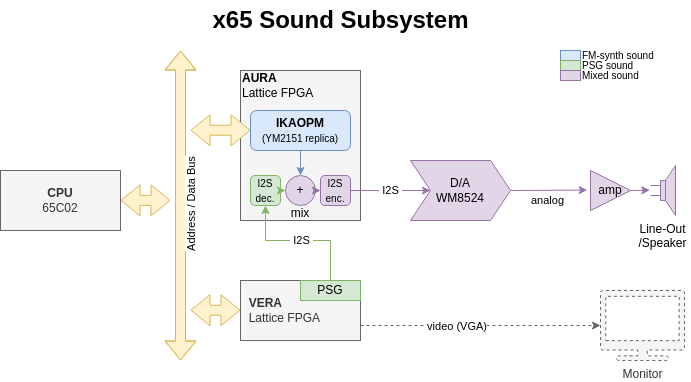

The diagram above was exported from draw.io. Its source (the exported page's mxGraphModel, read from the mxfile embedded in the PNG):
<mxGraphModel dx="989" dy="608" grid="1" gridSize="10" guides="1" tooltips="1" connect="1" arrows="1" fold="1" page="1" pageScale="1" pageWidth="827" pageHeight="1169" math="0" shadow="0">
  <root>
    <mxCell id="0" />
    <mxCell id="1" parent="0" />
    <mxCell id="-AzH7alsfJFgHikpIhlj-1" value="" style="rounded=0;whiteSpace=wrap;html=1;align=left;fillColor=#f5f5f5;fontColor=#333333;strokeColor=#666666;" parent="1" vertex="1">
      <mxGeometry x="280" y="170" width="120" height="150" as="geometry" />
    </mxCell>
    <mxCell id="NfF5qYXIT8AWgwg0Zv3D-1" value="&amp;nbsp; &lt;b&gt;VERA&lt;/b&gt;&lt;br&gt;&amp;nbsp; Lattice FPGA" style="rounded=0;whiteSpace=wrap;html=1;align=left;fillColor=#f5f5f5;fontColor=#333333;strokeColor=#666666;" parent="1" vertex="1">
      <mxGeometry x="280" y="380" width="120" height="60" as="geometry" />
    </mxCell>
    <mxCell id="NfF5qYXIT8AWgwg0Zv3D-2" value="PSG" style="rounded=0;whiteSpace=wrap;html=1;fillColor=#d5e8d4;strokeColor=#82b366;" parent="1" vertex="1">
      <mxGeometry x="340" y="380" width="60" height="20" as="geometry" />
    </mxCell>
    <mxCell id="NfF5qYXIT8AWgwg0Zv3D-9" value="" style="endArrow=classic;html=1;rounded=0;exitX=1;exitY=0.75;exitDx=0;exitDy=0;fillColor=#f5f5f5;strokeColor=#666666;dashed=1;" parent="1" source="NfF5qYXIT8AWgwg0Zv3D-1" target="NfF5qYXIT8AWgwg0Zv3D-31" edge="1">
      <mxGeometry width="50" height="50" relative="1" as="geometry">
        <mxPoint x="410" y="470" as="sourcePoint" />
        <mxPoint x="660" y="420" as="targetPoint" />
      </mxGeometry>
    </mxCell>
    <mxCell id="NfF5qYXIT8AWgwg0Zv3D-11" value="&amp;nbsp;video (VGA)" style="edgeLabel;html=1;align=center;verticalAlign=middle;resizable=0;points=[];" parent="NfF5qYXIT8AWgwg0Zv3D-9" vertex="1" connectable="0">
      <mxGeometry x="-0.2101" y="-1" relative="1" as="geometry">
        <mxPoint as="offset" />
      </mxGeometry>
    </mxCell>
    <mxCell id="NfF5qYXIT8AWgwg0Zv3D-14" value="D/A&lt;br&gt;WM8524" style="shape=step;perimeter=stepPerimeter;whiteSpace=wrap;html=1;fixedSize=1;size=20;fillColor=#e1d5e7;strokeColor=#9673a6;" parent="1" vertex="1">
      <mxGeometry x="450" y="260" width="100" height="60" as="geometry" />
    </mxCell>
    <mxCell id="NfF5qYXIT8AWgwg0Zv3D-15" value="" style="endArrow=classic;html=1;rounded=0;exitX=0.5;exitY=0;exitDx=0;exitDy=0;fillColor=#d5e8d4;strokeColor=#82b366;" parent="1" source="NfF5qYXIT8AWgwg0Zv3D-2" target="-AzH7alsfJFgHikpIhlj-4" edge="1">
      <mxGeometry width="50" height="50" relative="1" as="geometry">
        <mxPoint x="340" y="360" as="sourcePoint" />
        <mxPoint x="370" y="280" as="targetPoint" />
        <Array as="points">
          <mxPoint x="370" y="340" />
          <mxPoint x="305" y="340" />
        </Array>
      </mxGeometry>
    </mxCell>
    <mxCell id="NfF5qYXIT8AWgwg0Zv3D-16" value="&amp;nbsp;I2S&amp;nbsp;" style="edgeLabel;html=1;align=center;verticalAlign=middle;resizable=0;points=[];" parent="NfF5qYXIT8AWgwg0Zv3D-15" vertex="1" connectable="0">
      <mxGeometry x="-0.3556" relative="1" as="geometry">
        <mxPoint x="-25" as="offset" />
      </mxGeometry>
    </mxCell>
    <mxCell id="NfF5qYXIT8AWgwg0Zv3D-17" value="+" style="ellipse;whiteSpace=wrap;html=1;aspect=fixed;fillColor=#e1d5e7;strokeColor=#9673a6;" parent="1" vertex="1">
      <mxGeometry x="325" y="275" width="30" height="30" as="geometry" />
    </mxCell>
    <mxCell id="NfF5qYXIT8AWgwg0Zv3D-20" value="" style="endArrow=classic;html=1;rounded=0;exitX=1;exitY=0.5;exitDx=0;exitDy=0;fillColor=#e1d5e7;strokeColor=#9673a6;entryX=-0.082;entryY=0.489;entryDx=0;entryDy=0;entryPerimeter=0;" parent="1" source="NfF5qYXIT8AWgwg0Zv3D-14" target="NfF5qYXIT8AWgwg0Zv3D-26" edge="1">
      <mxGeometry width="50" height="50" relative="1" as="geometry">
        <mxPoint x="460" y="350" as="sourcePoint" />
        <mxPoint x="560" y="310" as="targetPoint" />
        <Array as="points" />
      </mxGeometry>
    </mxCell>
    <mxCell id="NfF5qYXIT8AWgwg0Zv3D-24" value="&amp;nbsp;analog&amp;nbsp;" style="edgeLabel;html=1;align=center;verticalAlign=middle;resizable=0;points=[];" parent="NfF5qYXIT8AWgwg0Zv3D-20" vertex="1" connectable="0">
      <mxGeometry x="-0.448" y="-1" relative="1" as="geometry">
        <mxPoint x="15" y="9" as="offset" />
      </mxGeometry>
    </mxCell>
    <mxCell id="NfF5qYXIT8AWgwg0Zv3D-26" value="amp" style="triangle;whiteSpace=wrap;html=1;fillColor=#e1d5e7;strokeColor=#9673a6;" parent="1" vertex="1">
      <mxGeometry x="630" y="270" width="40" height="40" as="geometry" />
    </mxCell>
    <mxCell id="NfF5qYXIT8AWgwg0Zv3D-28" value="Line-Out &lt;br&gt;/Speaker" style="pointerEvents=1;verticalLabelPosition=bottom;shadow=0;dashed=0;align=center;html=1;verticalAlign=top;shape=mxgraph.electrical.electro-mechanical.loudspeaker;fillColor=#e1d5e7;strokeColor=#9673a6;" parent="1" vertex="1">
      <mxGeometry x="690" y="265" width="25" height="50" as="geometry" />
    </mxCell>
    <mxCell id="NfF5qYXIT8AWgwg0Zv3D-31" value="Monitor" style="sketch=0;pointerEvents=1;shadow=0;dashed=1;html=1;strokeColor=#666666;fillColor=#f5f5f5;labelPosition=center;verticalLabelPosition=bottom;verticalAlign=top;outlineConnect=0;align=center;shape=mxgraph.office.devices.tv;fontColor=#333333;" parent="1" vertex="1">
      <mxGeometry x="640" y="390" width="84" height="70" as="geometry" />
    </mxCell>
    <mxCell id="NfF5qYXIT8AWgwg0Zv3D-32" value="" style="endArrow=classic;html=1;rounded=0;exitX=1;exitY=0.5;exitDx=0;exitDy=0;entryX=-0.025;entryY=0.492;entryDx=0;entryDy=0;entryPerimeter=0;fillColor=#e1d5e7;strokeColor=#9673a6;" parent="1" source="NfF5qYXIT8AWgwg0Zv3D-26" target="NfF5qYXIT8AWgwg0Zv3D-28" edge="1">
      <mxGeometry width="50" height="50" relative="1" as="geometry">
        <mxPoint x="610" y="460" as="sourcePoint" />
        <mxPoint x="660" y="410" as="targetPoint" />
      </mxGeometry>
    </mxCell>
    <mxCell id="NfF5qYXIT8AWgwg0Zv3D-33" value="&lt;b&gt;CPU&lt;/b&gt;&lt;br&gt;65C02" style="rounded=0;whiteSpace=wrap;html=1;fillColor=#f5f5f5;fontColor=#333333;strokeColor=#666666;" parent="1" vertex="1">
      <mxGeometry x="40" y="270" width="120" height="60" as="geometry" />
    </mxCell>
    <mxCell id="iwGb3zn6z3i9rPnSCCZK-1" value="" style="shape=flexArrow;endArrow=classic;startArrow=classic;html=1;rounded=0;fillColor=#fff2cc;strokeColor=#d6b656;" parent="1" edge="1">
      <mxGeometry width="100" height="100" relative="1" as="geometry">
        <mxPoint x="220" y="460" as="sourcePoint" />
        <mxPoint x="220" y="150" as="targetPoint" />
        <Array as="points">
          <mxPoint x="220" y="300" />
        </Array>
      </mxGeometry>
    </mxCell>
    <mxCell id="iwGb3zn6z3i9rPnSCCZK-2" value="Address / Data Bus" style="edgeLabel;html=1;align=center;verticalAlign=middle;resizable=0;points=[];rotation=-90;" parent="iwGb3zn6z3i9rPnSCCZK-1" vertex="1" connectable="0">
      <mxGeometry x="-0.0411" y="-8" relative="1" as="geometry">
        <mxPoint x="2" y="-7" as="offset" />
      </mxGeometry>
    </mxCell>
    <mxCell id="iwGb3zn6z3i9rPnSCCZK-3" value="" style="shape=flexArrow;endArrow=classic;startArrow=classic;html=1;rounded=0;entryX=0;entryY=0.5;entryDx=0;entryDy=0;fillColor=#fff2cc;strokeColor=#d6b656;" parent="1" edge="1">
      <mxGeometry width="100" height="100" relative="1" as="geometry">
        <mxPoint x="230" y="229.76000000000002" as="sourcePoint" />
        <mxPoint x="290" y="229.76000000000002" as="targetPoint" />
      </mxGeometry>
    </mxCell>
    <mxCell id="iwGb3zn6z3i9rPnSCCZK-4" value="" style="shape=flexArrow;endArrow=classic;startArrow=classic;html=1;rounded=0;entryX=0;entryY=0.5;entryDx=0;entryDy=0;fillColor=#fff2cc;strokeColor=#d6b656;" parent="1" edge="1">
      <mxGeometry width="100" height="100" relative="1" as="geometry">
        <mxPoint x="230" y="409.71000000000004" as="sourcePoint" />
        <mxPoint x="280" y="409.71000000000004" as="targetPoint" />
      </mxGeometry>
    </mxCell>
    <mxCell id="iwGb3zn6z3i9rPnSCCZK-5" value="" style="shape=flexArrow;endArrow=classic;startArrow=classic;html=1;rounded=0;fillColor=#fff2cc;strokeColor=#d6b656;" parent="1" edge="1">
      <mxGeometry width="100" height="100" relative="1" as="geometry">
        <mxPoint x="160" y="299.71000000000004" as="sourcePoint" />
        <mxPoint x="210" y="300" as="targetPoint" />
      </mxGeometry>
    </mxCell>
    <mxCell id="iwGb3zn6z3i9rPnSCCZK-6" value="x65 Sound Subsystem" style="text;strokeColor=none;fillColor=none;html=1;fontSize=24;fontStyle=1;verticalAlign=middle;align=center;" parent="1" vertex="1">
      <mxGeometry x="180" y="100" width="400" height="40" as="geometry" />
    </mxCell>
    <mxCell id="-AzH7alsfJFgHikpIhlj-2" value="&lt;b&gt;AURA&lt;br&gt;&lt;/b&gt;Lattice FPGA" style="text;html=1;strokeColor=none;fillColor=none;align=left;verticalAlign=middle;whiteSpace=wrap;rounded=0;" parent="1" vertex="1">
      <mxGeometry x="280" y="170" width="110" height="30" as="geometry" />
    </mxCell>
    <mxCell id="-AzH7alsfJFgHikpIhlj-3" value="&lt;b&gt;IKAOPM&lt;br&gt;&lt;/b&gt;&lt;font style=&quot;font-size: 10px;&quot;&gt;(YM2151 replica)&lt;/font&gt;" style="rounded=1;whiteSpace=wrap;html=1;fillColor=#dae8fc;strokeColor=#6c8ebf;" parent="1" vertex="1">
      <mxGeometry x="290" y="210" width="100" height="40" as="geometry" />
    </mxCell>
    <mxCell id="-AzH7alsfJFgHikpIhlj-4" value="&lt;font style=&quot;font-size: 10px;&quot;&gt;I2S dec.&lt;/font&gt;" style="rounded=1;whiteSpace=wrap;html=1;fillColor=#d5e8d4;strokeColor=#82b366;" parent="1" vertex="1">
      <mxGeometry x="290" y="275" width="30" height="30" as="geometry" />
    </mxCell>
    <mxCell id="-AzH7alsfJFgHikpIhlj-5" value="&lt;font style=&quot;font-size: 10px;&quot;&gt;I2S enc.&lt;/font&gt;" style="rounded=1;whiteSpace=wrap;html=1;fillColor=#e1d5e7;strokeColor=#9673a6;" parent="1" vertex="1">
      <mxGeometry x="360" y="275" width="30" height="30" as="geometry" />
    </mxCell>
    <mxCell id="-AzH7alsfJFgHikpIhlj-6" value="" style="endArrow=classic;html=1;rounded=0;exitX=1;exitY=0.5;exitDx=0;exitDy=0;fillColor=#d5e8d4;strokeColor=#82b366;" parent="1" source="-AzH7alsfJFgHikpIhlj-4" target="NfF5qYXIT8AWgwg0Zv3D-17" edge="1">
      <mxGeometry width="50" height="50" relative="1" as="geometry">
        <mxPoint x="340" y="290" as="sourcePoint" />
        <mxPoint x="390" y="240" as="targetPoint" />
      </mxGeometry>
    </mxCell>
    <mxCell id="-AzH7alsfJFgHikpIhlj-7" value="" style="endArrow=classic;html=1;rounded=0;fillColor=#e1d5e7;strokeColor=#9673a6;" parent="1" source="NfF5qYXIT8AWgwg0Zv3D-17" target="-AzH7alsfJFgHikpIhlj-5" edge="1">
      <mxGeometry width="50" height="50" relative="1" as="geometry">
        <mxPoint x="340" y="290" as="sourcePoint" />
        <mxPoint x="390" y="240" as="targetPoint" />
      </mxGeometry>
    </mxCell>
    <mxCell id="-AzH7alsfJFgHikpIhlj-8" value="" style="endArrow=classic;html=1;rounded=0;exitX=0.5;exitY=1;exitDx=0;exitDy=0;fillColor=#dae8fc;strokeColor=#6c8ebf;" parent="1" source="-AzH7alsfJFgHikpIhlj-3" target="NfF5qYXIT8AWgwg0Zv3D-17" edge="1">
      <mxGeometry width="50" height="50" relative="1" as="geometry">
        <mxPoint x="340" y="290" as="sourcePoint" />
        <mxPoint x="390" y="240" as="targetPoint" />
      </mxGeometry>
    </mxCell>
    <mxCell id="-AzH7alsfJFgHikpIhlj-9" value="mix" style="text;html=1;strokeColor=none;fillColor=none;align=center;verticalAlign=middle;whiteSpace=wrap;rounded=0;" parent="1" vertex="1">
      <mxGeometry x="320" y="305" width="40" height="15" as="geometry" />
    </mxCell>
    <mxCell id="-AzH7alsfJFgHikpIhlj-10" value="" style="endArrow=classic;html=1;rounded=0;exitX=1;exitY=0.5;exitDx=0;exitDy=0;entryX=0;entryY=0.5;entryDx=0;entryDy=0;fillColor=#e1d5e7;strokeColor=#9673a6;" parent="1" source="-AzH7alsfJFgHikpIhlj-5" target="NfF5qYXIT8AWgwg0Zv3D-14" edge="1">
      <mxGeometry width="50" height="50" relative="1" as="geometry">
        <mxPoint x="340" y="290" as="sourcePoint" />
        <mxPoint x="390" y="240" as="targetPoint" />
      </mxGeometry>
    </mxCell>
    <mxCell id="-AzH7alsfJFgHikpIhlj-11" value="&amp;nbsp;I2S&amp;nbsp;" style="edgeLabel;html=1;align=center;verticalAlign=middle;resizable=0;points=[];" parent="-AzH7alsfJFgHikpIhlj-10" vertex="1" connectable="0">
      <mxGeometry x="-0.3536" y="1" relative="1" as="geometry">
        <mxPoint x="14" y="1" as="offset" />
      </mxGeometry>
    </mxCell>
    <mxCell id="8oxbmwOOEyU4ZfntovmD-1" value="" style="rounded=0;whiteSpace=wrap;html=1;fillColor=#dae8fc;strokeColor=#6c8ebf;" vertex="1" parent="1">
      <mxGeometry x="600" y="150" width="20" height="10" as="geometry" />
    </mxCell>
    <mxCell id="8oxbmwOOEyU4ZfntovmD-2" value="FM-synth sound" style="text;html=1;strokeColor=none;fillColor=none;align=left;verticalAlign=middle;whiteSpace=wrap;rounded=0;fontSize=10;" vertex="1" parent="1">
      <mxGeometry x="620" y="150" width="110" height="10" as="geometry" />
    </mxCell>
    <mxCell id="8oxbmwOOEyU4ZfntovmD-3" value="" style="rounded=0;whiteSpace=wrap;html=1;fillColor=#d5e8d4;strokeColor=#82b366;" vertex="1" parent="1">
      <mxGeometry x="600" y="160" width="20" height="10" as="geometry" />
    </mxCell>
    <mxCell id="8oxbmwOOEyU4ZfntovmD-4" value="PSG sound" style="text;html=1;strokeColor=none;fillColor=none;align=left;verticalAlign=middle;whiteSpace=wrap;rounded=0;fontSize=10;" vertex="1" parent="1">
      <mxGeometry x="620" y="160" width="110" height="10" as="geometry" />
    </mxCell>
    <mxCell id="8oxbmwOOEyU4ZfntovmD-5" value="" style="rounded=0;whiteSpace=wrap;html=1;fillColor=#e1d5e7;strokeColor=#9673a6;" vertex="1" parent="1">
      <mxGeometry x="600" y="170" width="20" height="10" as="geometry" />
    </mxCell>
    <mxCell id="8oxbmwOOEyU4ZfntovmD-6" value="Mixed sound" style="text;html=1;strokeColor=none;fillColor=none;align=left;verticalAlign=middle;whiteSpace=wrap;rounded=0;fontSize=10;" vertex="1" parent="1">
      <mxGeometry x="620" y="170" width="110" height="10" as="geometry" />
    </mxCell>
  </root>
</mxGraphModel>